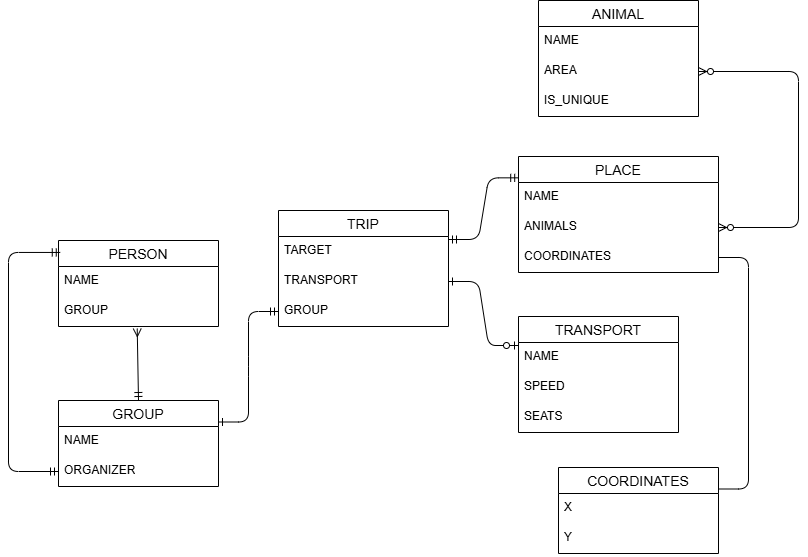

The diagram above was exported from draw.io. Its source (the exported page's mxGraphModel, read from the mxfile embedded in the PNG):
<mxGraphModel dx="1002" dy="567" grid="1" gridSize="10" guides="1" tooltips="1" connect="1" arrows="1" fold="1" page="1" pageScale="1" pageWidth="850" pageHeight="1100" math="0" shadow="0" extFonts="Permanent Marker^https://fonts.googleapis.com/css?family=Permanent+Marker">
  <root>
    <mxCell id="0" />
    <mxCell id="1" parent="0" />
    <mxCell id="OggsqAFuib0rC1rTMdXI-14" value="PERSON" style="swimlane;fontStyle=0;childLayout=stackLayout;horizontal=1;startSize=26;horizontalStack=0;resizeParent=1;resizeParentMax=0;resizeLast=0;collapsible=1;marginBottom=0;align=center;fontSize=14;" vertex="1" parent="1">
      <mxGeometry x="80" y="280" width="160" height="86" as="geometry" />
    </mxCell>
    <mxCell id="OggsqAFuib0rC1rTMdXI-15" value="NAME" style="text;strokeColor=none;fillColor=none;spacingLeft=4;spacingRight=4;overflow=hidden;rotatable=0;points=[[0,0.5],[1,0.5]];portConstraint=eastwest;fontSize=12;whiteSpace=wrap;html=1;" vertex="1" parent="OggsqAFuib0rC1rTMdXI-14">
      <mxGeometry y="26" width="160" height="30" as="geometry" />
    </mxCell>
    <mxCell id="OggsqAFuib0rC1rTMdXI-17" value="GROUP" style="text;strokeColor=none;fillColor=none;spacingLeft=4;spacingRight=4;overflow=hidden;rotatable=0;points=[[0,0.5],[1,0.5]];portConstraint=eastwest;fontSize=12;whiteSpace=wrap;html=1;" vertex="1" parent="OggsqAFuib0rC1rTMdXI-14">
      <mxGeometry y="56" width="160" height="30" as="geometry" />
    </mxCell>
    <mxCell id="OggsqAFuib0rC1rTMdXI-22" value="TRIP" style="swimlane;fontStyle=0;childLayout=stackLayout;horizontal=1;startSize=26;horizontalStack=0;resizeParent=1;resizeParentMax=0;resizeLast=0;collapsible=1;marginBottom=0;align=center;fontSize=14;" vertex="1" parent="1">
      <mxGeometry x="300" y="250" width="170" height="116" as="geometry" />
    </mxCell>
    <mxCell id="OggsqAFuib0rC1rTMdXI-23" value="TARGET" style="text;strokeColor=none;fillColor=none;spacingLeft=4;spacingRight=4;overflow=hidden;rotatable=0;points=[[0,0.5],[1,0.5]];portConstraint=eastwest;fontSize=12;whiteSpace=wrap;html=1;" vertex="1" parent="OggsqAFuib0rC1rTMdXI-22">
      <mxGeometry y="26" width="170" height="30" as="geometry" />
    </mxCell>
    <mxCell id="OggsqAFuib0rC1rTMdXI-24" value="TRANSPORT" style="text;strokeColor=none;fillColor=none;spacingLeft=4;spacingRight=4;overflow=hidden;rotatable=0;points=[[0,0.5],[1,0.5]];portConstraint=eastwest;fontSize=12;whiteSpace=wrap;html=1;" vertex="1" parent="OggsqAFuib0rC1rTMdXI-22">
      <mxGeometry y="56" width="170" height="30" as="geometry" />
    </mxCell>
    <mxCell id="OggsqAFuib0rC1rTMdXI-25" value="GROUP" style="text;strokeColor=none;fillColor=none;spacingLeft=4;spacingRight=4;overflow=hidden;rotatable=0;points=[[0,0.5],[1,0.5]];portConstraint=eastwest;fontSize=12;whiteSpace=wrap;html=1;" vertex="1" parent="OggsqAFuib0rC1rTMdXI-22">
      <mxGeometry y="86" width="170" height="30" as="geometry" />
    </mxCell>
    <mxCell id="OggsqAFuib0rC1rTMdXI-26" value="GROUP" style="swimlane;fontStyle=0;childLayout=stackLayout;horizontal=1;startSize=26;horizontalStack=0;resizeParent=1;resizeParentMax=0;resizeLast=0;collapsible=1;marginBottom=0;align=center;fontSize=14;" vertex="1" parent="1">
      <mxGeometry x="80" y="440" width="160" height="86" as="geometry" />
    </mxCell>
    <mxCell id="OggsqAFuib0rC1rTMdXI-27" value="NAME" style="text;strokeColor=none;fillColor=none;spacingLeft=4;spacingRight=4;overflow=hidden;rotatable=0;points=[[0,0.5],[1,0.5]];portConstraint=eastwest;fontSize=12;whiteSpace=wrap;html=1;" vertex="1" parent="OggsqAFuib0rC1rTMdXI-26">
      <mxGeometry y="26" width="160" height="30" as="geometry" />
    </mxCell>
    <mxCell id="OggsqAFuib0rC1rTMdXI-42" value="ORGANIZER" style="text;strokeColor=none;fillColor=none;spacingLeft=4;spacingRight=4;overflow=hidden;rotatable=0;points=[[0,0.5],[1,0.5]];portConstraint=eastwest;fontSize=12;whiteSpace=wrap;html=1;" vertex="1" parent="OggsqAFuib0rC1rTMdXI-26">
      <mxGeometry y="56" width="160" height="30" as="geometry" />
    </mxCell>
    <mxCell id="OggsqAFuib0rC1rTMdXI-30" value="PLACE" style="swimlane;fontStyle=0;childLayout=stackLayout;horizontal=1;startSize=26;horizontalStack=0;resizeParent=1;resizeParentMax=0;resizeLast=0;collapsible=1;marginBottom=0;align=center;fontSize=14;" vertex="1" parent="1">
      <mxGeometry x="540" y="196" width="200" height="116" as="geometry" />
    </mxCell>
    <mxCell id="OggsqAFuib0rC1rTMdXI-31" value="NAME" style="text;strokeColor=none;fillColor=none;spacingLeft=4;spacingRight=4;overflow=hidden;rotatable=0;points=[[0,0.5],[1,0.5]];portConstraint=eastwest;fontSize=12;whiteSpace=wrap;html=1;" vertex="1" parent="OggsqAFuib0rC1rTMdXI-30">
      <mxGeometry y="26" width="200" height="30" as="geometry" />
    </mxCell>
    <mxCell id="OggsqAFuib0rC1rTMdXI-32" value="ANIMALS" style="text;strokeColor=none;fillColor=none;spacingLeft=4;spacingRight=4;overflow=hidden;rotatable=0;points=[[0,0.5],[1,0.5]];portConstraint=eastwest;fontSize=12;whiteSpace=wrap;html=1;" vertex="1" parent="OggsqAFuib0rC1rTMdXI-30">
      <mxGeometry y="56" width="200" height="30" as="geometry" />
    </mxCell>
    <mxCell id="OggsqAFuib0rC1rTMdXI-58" value="COORDINATES" style="text;strokeColor=none;fillColor=none;spacingLeft=4;spacingRight=4;overflow=hidden;rotatable=0;points=[[0,0.5],[1,0.5]];portConstraint=eastwest;fontSize=12;whiteSpace=wrap;html=1;" vertex="1" parent="OggsqAFuib0rC1rTMdXI-30">
      <mxGeometry y="86" width="200" height="30" as="geometry" />
    </mxCell>
    <mxCell id="OggsqAFuib0rC1rTMdXI-34" value="ANIMAL" style="swimlane;fontStyle=0;childLayout=stackLayout;horizontal=1;startSize=26;horizontalStack=0;resizeParent=1;resizeParentMax=0;resizeLast=0;collapsible=1;marginBottom=0;align=center;fontSize=14;" vertex="1" parent="1">
      <mxGeometry x="560" y="40" width="160" height="116" as="geometry" />
    </mxCell>
    <mxCell id="OggsqAFuib0rC1rTMdXI-35" value="NAME" style="text;strokeColor=none;fillColor=none;spacingLeft=4;spacingRight=4;overflow=hidden;rotatable=0;points=[[0,0.5],[1,0.5]];portConstraint=eastwest;fontSize=12;whiteSpace=wrap;html=1;" vertex="1" parent="OggsqAFuib0rC1rTMdXI-34">
      <mxGeometry y="26" width="160" height="30" as="geometry" />
    </mxCell>
    <mxCell id="OggsqAFuib0rC1rTMdXI-36" value="AREA" style="text;strokeColor=none;fillColor=none;spacingLeft=4;spacingRight=4;overflow=hidden;rotatable=0;points=[[0,0.5],[1,0.5]];portConstraint=eastwest;fontSize=12;whiteSpace=wrap;html=1;" vertex="1" parent="OggsqAFuib0rC1rTMdXI-34">
      <mxGeometry y="56" width="160" height="30" as="geometry" />
    </mxCell>
    <mxCell id="OggsqAFuib0rC1rTMdXI-57" value="IS_UNIQUE" style="text;strokeColor=none;fillColor=none;spacingLeft=4;spacingRight=4;overflow=hidden;rotatable=0;points=[[0,0.5],[1,0.5]];portConstraint=eastwest;fontSize=12;whiteSpace=wrap;html=1;" vertex="1" parent="OggsqAFuib0rC1rTMdXI-34">
      <mxGeometry y="86" width="160" height="30" as="geometry" />
    </mxCell>
    <mxCell id="OggsqAFuib0rC1rTMdXI-38" value="TRANSPORT" style="swimlane;fontStyle=0;childLayout=stackLayout;horizontal=1;startSize=26;horizontalStack=0;resizeParent=1;resizeParentMax=0;resizeLast=0;collapsible=1;marginBottom=0;align=center;fontSize=14;" vertex="1" parent="1">
      <mxGeometry x="540" y="356" width="160" height="116" as="geometry" />
    </mxCell>
    <mxCell id="OggsqAFuib0rC1rTMdXI-39" value="NAME" style="text;strokeColor=none;fillColor=none;spacingLeft=4;spacingRight=4;overflow=hidden;rotatable=0;points=[[0,0.5],[1,0.5]];portConstraint=eastwest;fontSize=12;whiteSpace=wrap;html=1;" vertex="1" parent="OggsqAFuib0rC1rTMdXI-38">
      <mxGeometry y="26" width="160" height="30" as="geometry" />
    </mxCell>
    <mxCell id="OggsqAFuib0rC1rTMdXI-56" value="SPEED" style="text;strokeColor=none;fillColor=none;spacingLeft=4;spacingRight=4;overflow=hidden;rotatable=0;points=[[0,0.5],[1,0.5]];portConstraint=eastwest;fontSize=12;whiteSpace=wrap;html=1;" vertex="1" parent="OggsqAFuib0rC1rTMdXI-38">
      <mxGeometry y="56" width="160" height="30" as="geometry" />
    </mxCell>
    <mxCell id="3mvl4w1A4kzIvCCZWkbe-1" value="SEATS" style="text;strokeColor=none;fillColor=none;spacingLeft=4;spacingRight=4;overflow=hidden;rotatable=0;points=[[0,0.5],[1,0.5]];portConstraint=eastwest;fontSize=12;whiteSpace=wrap;html=1;" vertex="1" parent="OggsqAFuib0rC1rTMdXI-38">
      <mxGeometry y="86" width="160" height="30" as="geometry" />
    </mxCell>
    <mxCell id="OggsqAFuib0rC1rTMdXI-46" value="" style="edgeStyle=elbowEdgeStyle;fontSize=12;html=1;endArrow=ERzeroToMany;endFill=1;startArrow=ERzeroToMany;rounded=1;entryX=1;entryY=0.5;entryDx=0;entryDy=0;exitX=1;exitY=0.5;exitDx=0;exitDy=0;curved=0;" edge="1" parent="1" source="OggsqAFuib0rC1rTMdXI-32" target="OggsqAFuib0rC1rTMdXI-36">
      <mxGeometry width="100" height="100" relative="1" as="geometry">
        <mxPoint x="680" y="416" as="sourcePoint" />
        <mxPoint x="780" y="316" as="targetPoint" />
        <Array as="points">
          <mxPoint x="820" y="200" />
        </Array>
      </mxGeometry>
    </mxCell>
    <mxCell id="OggsqAFuib0rC1rTMdXI-47" value="" style="edgeStyle=entityRelationEdgeStyle;fontSize=12;html=1;endArrow=ERmandOne;startArrow=ERmandOne;rounded=1;exitX=1;exitY=0.25;exitDx=0;exitDy=0;entryX=0.001;entryY=0.184;entryDx=0;entryDy=0;entryPerimeter=0;curved=0;" edge="1" parent="1" source="OggsqAFuib0rC1rTMdXI-22" target="OggsqAFuib0rC1rTMdXI-30">
      <mxGeometry width="100" height="100" relative="1" as="geometry">
        <mxPoint x="530" y="400" as="sourcePoint" />
        <mxPoint x="630" y="300" as="targetPoint" />
      </mxGeometry>
    </mxCell>
    <mxCell id="OggsqAFuib0rC1rTMdXI-48" value="" style="fontSize=12;html=1;endArrow=ERmandOne;endFill=0;rounded=1;exitX=0.492;exitY=1.068;exitDx=0;exitDy=0;exitPerimeter=0;startArrow=ERmany;startFill=0;flowAnimation=0;shadow=0;strokeColor=default;entryX=0.5;entryY=0;entryDx=0;entryDy=0;curved=0;" edge="1" parent="1" source="OggsqAFuib0rC1rTMdXI-17" target="OggsqAFuib0rC1rTMdXI-26">
      <mxGeometry width="100" height="100" relative="1" as="geometry">
        <mxPoint x="-50" y="300" as="sourcePoint" />
        <mxPoint x="180" y="380" as="targetPoint" />
      </mxGeometry>
    </mxCell>
    <mxCell id="OggsqAFuib0rC1rTMdXI-53" value="" style="endArrow=ERmandOne;html=1;rounded=1;exitX=1;exitY=0.25;exitDx=0;exitDy=0;entryX=0;entryY=0.5;entryDx=0;entryDy=0;edgeStyle=entityRelationEdgeStyle;curved=0;startArrow=ERone;startFill=0;endFill=0;" edge="1" parent="1" source="OggsqAFuib0rC1rTMdXI-26" target="OggsqAFuib0rC1rTMdXI-25">
      <mxGeometry relative="1" as="geometry">
        <mxPoint x="220" y="320" as="sourcePoint" />
        <mxPoint x="380" y="320" as="targetPoint" />
      </mxGeometry>
    </mxCell>
    <mxCell id="OggsqAFuib0rC1rTMdXI-55" value="" style="endArrow=ERzeroToOne;html=1;rounded=1;exitX=1;exitY=0.5;exitDx=0;exitDy=0;entryX=0;entryY=0.25;entryDx=0;entryDy=0;edgeStyle=entityRelationEdgeStyle;curved=0;startArrow=ERone;startFill=0;endFill=0;" edge="1" parent="1" source="OggsqAFuib0rC1rTMdXI-24" target="OggsqAFuib0rC1rTMdXI-38">
      <mxGeometry relative="1" as="geometry">
        <mxPoint x="560" y="410" as="sourcePoint" />
        <mxPoint x="720" y="410" as="targetPoint" />
      </mxGeometry>
    </mxCell>
    <mxCell id="OggsqAFuib0rC1rTMdXI-59" value="COORDINATES" style="swimlane;fontStyle=0;childLayout=stackLayout;horizontal=1;startSize=26;horizontalStack=0;resizeParent=1;resizeParentMax=0;resizeLast=0;collapsible=1;marginBottom=0;align=center;fontSize=14;" vertex="1" parent="1">
      <mxGeometry x="580" y="507" width="160" height="86" as="geometry" />
    </mxCell>
    <mxCell id="OggsqAFuib0rC1rTMdXI-60" value="X" style="text;strokeColor=none;fillColor=none;spacingLeft=4;spacingRight=4;overflow=hidden;rotatable=0;points=[[0,0.5],[1,0.5]];portConstraint=eastwest;fontSize=12;whiteSpace=wrap;html=1;" vertex="1" parent="OggsqAFuib0rC1rTMdXI-59">
      <mxGeometry y="26" width="160" height="30" as="geometry" />
    </mxCell>
    <mxCell id="OggsqAFuib0rC1rTMdXI-61" value="Y" style="text;strokeColor=none;fillColor=none;spacingLeft=4;spacingRight=4;overflow=hidden;rotatable=0;points=[[0,0.5],[1,0.5]];portConstraint=eastwest;fontSize=12;whiteSpace=wrap;html=1;" vertex="1" parent="OggsqAFuib0rC1rTMdXI-59">
      <mxGeometry y="56" width="160" height="30" as="geometry" />
    </mxCell>
    <mxCell id="OggsqAFuib0rC1rTMdXI-63" value="" style="endArrow=none;html=1;rounded=1;entryX=1;entryY=0.25;entryDx=0;entryDy=0;exitX=1;exitY=0.5;exitDx=0;exitDy=0;edgeStyle=entityRelationEdgeStyle;curved=0;" edge="1" parent="1" source="OggsqAFuib0rC1rTMdXI-58" target="OggsqAFuib0rC1rTMdXI-59">
      <mxGeometry relative="1" as="geometry">
        <mxPoint x="720" y="356" as="sourcePoint" />
        <mxPoint x="880" y="356" as="targetPoint" />
      </mxGeometry>
    </mxCell>
    <mxCell id="Vw85VL6xIsr4iYLb04Nl-1" value="" style="edgeStyle=elbowEdgeStyle;fontSize=12;html=1;endArrow=ERmandOne;startArrow=ERmandOne;rounded=1;entryX=0;entryY=0.5;entryDx=0;entryDy=0;exitX=0.011;exitY=0.139;exitDx=0;exitDy=0;exitPerimeter=0;curved=0;" edge="1" parent="1" source="OggsqAFuib0rC1rTMdXI-14" target="OggsqAFuib0rC1rTMdXI-42">
      <mxGeometry width="100" height="100" relative="1" as="geometry">
        <mxPoint x="-50" y="620" as="sourcePoint" />
        <mxPoint x="50" y="520" as="targetPoint" />
        <Array as="points">
          <mxPoint x="30" y="400" />
        </Array>
      </mxGeometry>
    </mxCell>
  </root>
</mxGraphModel>